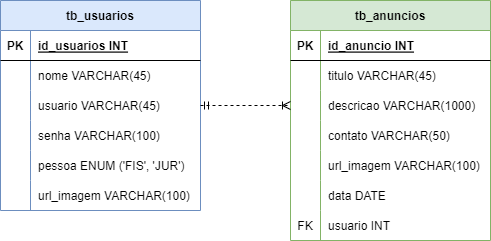

The diagram above was exported from draw.io. Its source (the exported page's mxGraphModel, read from the mxfile embedded in the PNG):
<mxGraphModel dx="868" dy="482" grid="1" gridSize="10" guides="1" tooltips="1" connect="1" arrows="1" fold="1" page="1" pageScale="1" pageWidth="827" pageHeight="1169" math="0" shadow="0">
  <root>
    <mxCell id="0" />
    <mxCell id="1" parent="0" />
    <mxCell id="rjDNJNO1jr63NZGAQnfh-1" value="tb_usuarios" style="shape=table;startSize=30;container=1;collapsible=1;childLayout=tableLayout;fixedRows=1;rowLines=0;fontStyle=1;align=center;resizeLast=1;fillColor=#dae8fc;strokeColor=#6c8ebf;" vertex="1" parent="1">
      <mxGeometry x="90" y="30" width="200" height="210" as="geometry" />
    </mxCell>
    <mxCell id="rjDNJNO1jr63NZGAQnfh-2" value="" style="shape=tableRow;horizontal=0;startSize=0;swimlaneHead=0;swimlaneBody=0;fillColor=none;collapsible=0;dropTarget=0;points=[[0,0.5],[1,0.5]];portConstraint=eastwest;top=0;left=0;right=0;bottom=1;" vertex="1" parent="rjDNJNO1jr63NZGAQnfh-1">
      <mxGeometry y="30" width="200" height="30" as="geometry" />
    </mxCell>
    <mxCell id="rjDNJNO1jr63NZGAQnfh-3" value="PK" style="shape=partialRectangle;connectable=0;fillColor=none;top=0;left=0;bottom=0;right=0;fontStyle=1;overflow=hidden;" vertex="1" parent="rjDNJNO1jr63NZGAQnfh-2">
      <mxGeometry width="30" height="30" as="geometry">
        <mxRectangle width="30" height="30" as="alternateBounds" />
      </mxGeometry>
    </mxCell>
    <mxCell id="rjDNJNO1jr63NZGAQnfh-4" value="id_usuarios INT" style="shape=partialRectangle;connectable=0;fillColor=none;top=0;left=0;bottom=0;right=0;align=left;spacingLeft=6;fontStyle=5;overflow=hidden;" vertex="1" parent="rjDNJNO1jr63NZGAQnfh-2">
      <mxGeometry x="30" width="170" height="30" as="geometry">
        <mxRectangle width="170" height="30" as="alternateBounds" />
      </mxGeometry>
    </mxCell>
    <mxCell id="rjDNJNO1jr63NZGAQnfh-5" value="" style="shape=tableRow;horizontal=0;startSize=0;swimlaneHead=0;swimlaneBody=0;fillColor=none;collapsible=0;dropTarget=0;points=[[0,0.5],[1,0.5]];portConstraint=eastwest;top=0;left=0;right=0;bottom=0;" vertex="1" parent="rjDNJNO1jr63NZGAQnfh-1">
      <mxGeometry y="60" width="200" height="30" as="geometry" />
    </mxCell>
    <mxCell id="rjDNJNO1jr63NZGAQnfh-6" value="" style="shape=partialRectangle;connectable=0;fillColor=none;top=0;left=0;bottom=0;right=0;editable=1;overflow=hidden;" vertex="1" parent="rjDNJNO1jr63NZGAQnfh-5">
      <mxGeometry width="30" height="30" as="geometry">
        <mxRectangle width="30" height="30" as="alternateBounds" />
      </mxGeometry>
    </mxCell>
    <mxCell id="rjDNJNO1jr63NZGAQnfh-7" value="nome VARCHAR(45)" style="shape=partialRectangle;connectable=0;fillColor=none;top=0;left=0;bottom=0;right=0;align=left;spacingLeft=6;overflow=hidden;" vertex="1" parent="rjDNJNO1jr63NZGAQnfh-5">
      <mxGeometry x="30" width="170" height="30" as="geometry">
        <mxRectangle width="170" height="30" as="alternateBounds" />
      </mxGeometry>
    </mxCell>
    <mxCell id="rjDNJNO1jr63NZGAQnfh-8" value="" style="shape=tableRow;horizontal=0;startSize=0;swimlaneHead=0;swimlaneBody=0;fillColor=none;collapsible=0;dropTarget=0;points=[[0,0.5],[1,0.5]];portConstraint=eastwest;top=0;left=0;right=0;bottom=0;" vertex="1" parent="rjDNJNO1jr63NZGAQnfh-1">
      <mxGeometry y="90" width="200" height="30" as="geometry" />
    </mxCell>
    <mxCell id="rjDNJNO1jr63NZGAQnfh-9" value="" style="shape=partialRectangle;connectable=0;fillColor=none;top=0;left=0;bottom=0;right=0;editable=1;overflow=hidden;" vertex="1" parent="rjDNJNO1jr63NZGAQnfh-8">
      <mxGeometry width="30" height="30" as="geometry">
        <mxRectangle width="30" height="30" as="alternateBounds" />
      </mxGeometry>
    </mxCell>
    <mxCell id="rjDNJNO1jr63NZGAQnfh-10" value="usuario VARCHAR(45)" style="shape=partialRectangle;connectable=0;fillColor=none;top=0;left=0;bottom=0;right=0;align=left;spacingLeft=6;overflow=hidden;" vertex="1" parent="rjDNJNO1jr63NZGAQnfh-8">
      <mxGeometry x="30" width="170" height="30" as="geometry">
        <mxRectangle width="170" height="30" as="alternateBounds" />
      </mxGeometry>
    </mxCell>
    <mxCell id="rjDNJNO1jr63NZGAQnfh-11" value="" style="shape=tableRow;horizontal=0;startSize=0;swimlaneHead=0;swimlaneBody=0;fillColor=none;collapsible=0;dropTarget=0;points=[[0,0.5],[1,0.5]];portConstraint=eastwest;top=0;left=0;right=0;bottom=0;" vertex="1" parent="rjDNJNO1jr63NZGAQnfh-1">
      <mxGeometry y="120" width="200" height="30" as="geometry" />
    </mxCell>
    <mxCell id="rjDNJNO1jr63NZGAQnfh-12" value="" style="shape=partialRectangle;connectable=0;fillColor=none;top=0;left=0;bottom=0;right=0;editable=1;overflow=hidden;" vertex="1" parent="rjDNJNO1jr63NZGAQnfh-11">
      <mxGeometry width="30" height="30" as="geometry">
        <mxRectangle width="30" height="30" as="alternateBounds" />
      </mxGeometry>
    </mxCell>
    <mxCell id="rjDNJNO1jr63NZGAQnfh-13" value="senha VARCHAR(100)" style="shape=partialRectangle;connectable=0;fillColor=none;top=0;left=0;bottom=0;right=0;align=left;spacingLeft=6;overflow=hidden;" vertex="1" parent="rjDNJNO1jr63NZGAQnfh-11">
      <mxGeometry x="30" width="170" height="30" as="geometry">
        <mxRectangle width="170" height="30" as="alternateBounds" />
      </mxGeometry>
    </mxCell>
    <mxCell id="rjDNJNO1jr63NZGAQnfh-30" style="shape=tableRow;horizontal=0;startSize=0;swimlaneHead=0;swimlaneBody=0;fillColor=none;collapsible=0;dropTarget=0;points=[[0,0.5],[1,0.5]];portConstraint=eastwest;top=0;left=0;right=0;bottom=0;" vertex="1" parent="rjDNJNO1jr63NZGAQnfh-1">
      <mxGeometry y="150" width="200" height="30" as="geometry" />
    </mxCell>
    <mxCell id="rjDNJNO1jr63NZGAQnfh-31" style="shape=partialRectangle;connectable=0;fillColor=none;top=0;left=0;bottom=0;right=0;editable=1;overflow=hidden;" vertex="1" parent="rjDNJNO1jr63NZGAQnfh-30">
      <mxGeometry width="30" height="30" as="geometry">
        <mxRectangle width="30" height="30" as="alternateBounds" />
      </mxGeometry>
    </mxCell>
    <mxCell id="rjDNJNO1jr63NZGAQnfh-32" value="pessoa ENUM ('FIS', 'JUR')" style="shape=partialRectangle;connectable=0;fillColor=none;top=0;left=0;bottom=0;right=0;align=left;spacingLeft=6;overflow=hidden;" vertex="1" parent="rjDNJNO1jr63NZGAQnfh-30">
      <mxGeometry x="30" width="170" height="30" as="geometry">
        <mxRectangle width="170" height="30" as="alternateBounds" />
      </mxGeometry>
    </mxCell>
    <mxCell id="rjDNJNO1jr63NZGAQnfh-27" style="shape=tableRow;horizontal=0;startSize=0;swimlaneHead=0;swimlaneBody=0;fillColor=none;collapsible=0;dropTarget=0;points=[[0,0.5],[1,0.5]];portConstraint=eastwest;top=0;left=0;right=0;bottom=0;" vertex="1" parent="rjDNJNO1jr63NZGAQnfh-1">
      <mxGeometry y="180" width="200" height="30" as="geometry" />
    </mxCell>
    <mxCell id="rjDNJNO1jr63NZGAQnfh-28" style="shape=partialRectangle;connectable=0;fillColor=none;top=0;left=0;bottom=0;right=0;editable=1;overflow=hidden;" vertex="1" parent="rjDNJNO1jr63NZGAQnfh-27">
      <mxGeometry width="30" height="30" as="geometry">
        <mxRectangle width="30" height="30" as="alternateBounds" />
      </mxGeometry>
    </mxCell>
    <mxCell id="rjDNJNO1jr63NZGAQnfh-29" value="url_imagem VARCHAR(100)" style="shape=partialRectangle;connectable=0;fillColor=none;top=0;left=0;bottom=0;right=0;align=left;spacingLeft=6;overflow=hidden;" vertex="1" parent="rjDNJNO1jr63NZGAQnfh-27">
      <mxGeometry x="30" width="170" height="30" as="geometry">
        <mxRectangle width="170" height="30" as="alternateBounds" />
      </mxGeometry>
    </mxCell>
    <mxCell id="rjDNJNO1jr63NZGAQnfh-14" value="tb_anuncios" style="shape=table;startSize=30;container=1;collapsible=1;childLayout=tableLayout;fixedRows=1;rowLines=0;fontStyle=1;align=center;resizeLast=1;fillColor=#d5e8d4;strokeColor=#82b366;" vertex="1" parent="1">
      <mxGeometry x="380" y="30" width="200" height="240" as="geometry" />
    </mxCell>
    <mxCell id="rjDNJNO1jr63NZGAQnfh-15" value="" style="shape=tableRow;horizontal=0;startSize=0;swimlaneHead=0;swimlaneBody=0;fillColor=none;collapsible=0;dropTarget=0;points=[[0,0.5],[1,0.5]];portConstraint=eastwest;top=0;left=0;right=0;bottom=1;" vertex="1" parent="rjDNJNO1jr63NZGAQnfh-14">
      <mxGeometry y="30" width="200" height="30" as="geometry" />
    </mxCell>
    <mxCell id="rjDNJNO1jr63NZGAQnfh-16" value="PK" style="shape=partialRectangle;connectable=0;fillColor=none;top=0;left=0;bottom=0;right=0;fontStyle=1;overflow=hidden;" vertex="1" parent="rjDNJNO1jr63NZGAQnfh-15">
      <mxGeometry width="30" height="30" as="geometry">
        <mxRectangle width="30" height="30" as="alternateBounds" />
      </mxGeometry>
    </mxCell>
    <mxCell id="rjDNJNO1jr63NZGAQnfh-17" value="id_anuncio INT" style="shape=partialRectangle;connectable=0;fillColor=none;top=0;left=0;bottom=0;right=0;align=left;spacingLeft=6;fontStyle=5;overflow=hidden;" vertex="1" parent="rjDNJNO1jr63NZGAQnfh-15">
      <mxGeometry x="30" width="170" height="30" as="geometry">
        <mxRectangle width="170" height="30" as="alternateBounds" />
      </mxGeometry>
    </mxCell>
    <mxCell id="rjDNJNO1jr63NZGAQnfh-18" value="" style="shape=tableRow;horizontal=0;startSize=0;swimlaneHead=0;swimlaneBody=0;fillColor=none;collapsible=0;dropTarget=0;points=[[0,0.5],[1,0.5]];portConstraint=eastwest;top=0;left=0;right=0;bottom=0;" vertex="1" parent="rjDNJNO1jr63NZGAQnfh-14">
      <mxGeometry y="60" width="200" height="30" as="geometry" />
    </mxCell>
    <mxCell id="rjDNJNO1jr63NZGAQnfh-19" value="" style="shape=partialRectangle;connectable=0;fillColor=none;top=0;left=0;bottom=0;right=0;editable=1;overflow=hidden;" vertex="1" parent="rjDNJNO1jr63NZGAQnfh-18">
      <mxGeometry width="30" height="30" as="geometry">
        <mxRectangle width="30" height="30" as="alternateBounds" />
      </mxGeometry>
    </mxCell>
    <mxCell id="rjDNJNO1jr63NZGAQnfh-20" value="titulo VARCHAR(45)" style="shape=partialRectangle;connectable=0;fillColor=none;top=0;left=0;bottom=0;right=0;align=left;spacingLeft=6;overflow=hidden;" vertex="1" parent="rjDNJNO1jr63NZGAQnfh-18">
      <mxGeometry x="30" width="170" height="30" as="geometry">
        <mxRectangle width="170" height="30" as="alternateBounds" />
      </mxGeometry>
    </mxCell>
    <mxCell id="rjDNJNO1jr63NZGAQnfh-21" value="" style="shape=tableRow;horizontal=0;startSize=0;swimlaneHead=0;swimlaneBody=0;fillColor=none;collapsible=0;dropTarget=0;points=[[0,0.5],[1,0.5]];portConstraint=eastwest;top=0;left=0;right=0;bottom=0;" vertex="1" parent="rjDNJNO1jr63NZGAQnfh-14">
      <mxGeometry y="90" width="200" height="30" as="geometry" />
    </mxCell>
    <mxCell id="rjDNJNO1jr63NZGAQnfh-22" value="" style="shape=partialRectangle;connectable=0;fillColor=none;top=0;left=0;bottom=0;right=0;editable=1;overflow=hidden;" vertex="1" parent="rjDNJNO1jr63NZGAQnfh-21">
      <mxGeometry width="30" height="30" as="geometry">
        <mxRectangle width="30" height="30" as="alternateBounds" />
      </mxGeometry>
    </mxCell>
    <mxCell id="rjDNJNO1jr63NZGAQnfh-23" value="descricao VARCHAR(1000)" style="shape=partialRectangle;connectable=0;fillColor=none;top=0;left=0;bottom=0;right=0;align=left;spacingLeft=6;overflow=hidden;" vertex="1" parent="rjDNJNO1jr63NZGAQnfh-21">
      <mxGeometry x="30" width="170" height="30" as="geometry">
        <mxRectangle width="170" height="30" as="alternateBounds" />
      </mxGeometry>
    </mxCell>
    <mxCell id="rjDNJNO1jr63NZGAQnfh-24" value="" style="shape=tableRow;horizontal=0;startSize=0;swimlaneHead=0;swimlaneBody=0;fillColor=none;collapsible=0;dropTarget=0;points=[[0,0.5],[1,0.5]];portConstraint=eastwest;top=0;left=0;right=0;bottom=0;" vertex="1" parent="rjDNJNO1jr63NZGAQnfh-14">
      <mxGeometry y="120" width="200" height="30" as="geometry" />
    </mxCell>
    <mxCell id="rjDNJNO1jr63NZGAQnfh-25" value="" style="shape=partialRectangle;connectable=0;fillColor=none;top=0;left=0;bottom=0;right=0;editable=1;overflow=hidden;" vertex="1" parent="rjDNJNO1jr63NZGAQnfh-24">
      <mxGeometry width="30" height="30" as="geometry">
        <mxRectangle width="30" height="30" as="alternateBounds" />
      </mxGeometry>
    </mxCell>
    <mxCell id="rjDNJNO1jr63NZGAQnfh-26" value="contato VARCHAR(50)" style="shape=partialRectangle;connectable=0;fillColor=none;top=0;left=0;bottom=0;right=0;align=left;spacingLeft=6;overflow=hidden;" vertex="1" parent="rjDNJNO1jr63NZGAQnfh-24">
      <mxGeometry x="30" width="170" height="30" as="geometry">
        <mxRectangle width="170" height="30" as="alternateBounds" />
      </mxGeometry>
    </mxCell>
    <mxCell id="rjDNJNO1jr63NZGAQnfh-39" style="shape=tableRow;horizontal=0;startSize=0;swimlaneHead=0;swimlaneBody=0;fillColor=none;collapsible=0;dropTarget=0;points=[[0,0.5],[1,0.5]];portConstraint=eastwest;top=0;left=0;right=0;bottom=0;" vertex="1" parent="rjDNJNO1jr63NZGAQnfh-14">
      <mxGeometry y="150" width="200" height="30" as="geometry" />
    </mxCell>
    <mxCell id="rjDNJNO1jr63NZGAQnfh-40" style="shape=partialRectangle;connectable=0;fillColor=none;top=0;left=0;bottom=0;right=0;editable=1;overflow=hidden;" vertex="1" parent="rjDNJNO1jr63NZGAQnfh-39">
      <mxGeometry width="30" height="30" as="geometry">
        <mxRectangle width="30" height="30" as="alternateBounds" />
      </mxGeometry>
    </mxCell>
    <mxCell id="rjDNJNO1jr63NZGAQnfh-41" value="url_imagem VARCHAR(100)" style="shape=partialRectangle;connectable=0;fillColor=none;top=0;left=0;bottom=0;right=0;align=left;spacingLeft=6;overflow=hidden;" vertex="1" parent="rjDNJNO1jr63NZGAQnfh-39">
      <mxGeometry x="30" width="170" height="30" as="geometry">
        <mxRectangle width="170" height="30" as="alternateBounds" />
      </mxGeometry>
    </mxCell>
    <mxCell id="rjDNJNO1jr63NZGAQnfh-36" style="shape=tableRow;horizontal=0;startSize=0;swimlaneHead=0;swimlaneBody=0;fillColor=none;collapsible=0;dropTarget=0;points=[[0,0.5],[1,0.5]];portConstraint=eastwest;top=0;left=0;right=0;bottom=0;" vertex="1" parent="rjDNJNO1jr63NZGAQnfh-14">
      <mxGeometry y="180" width="200" height="30" as="geometry" />
    </mxCell>
    <mxCell id="rjDNJNO1jr63NZGAQnfh-37" style="shape=partialRectangle;connectable=0;fillColor=none;top=0;left=0;bottom=0;right=0;editable=1;overflow=hidden;" vertex="1" parent="rjDNJNO1jr63NZGAQnfh-36">
      <mxGeometry width="30" height="30" as="geometry">
        <mxRectangle width="30" height="30" as="alternateBounds" />
      </mxGeometry>
    </mxCell>
    <mxCell id="rjDNJNO1jr63NZGAQnfh-38" value="data DATE" style="shape=partialRectangle;connectable=0;fillColor=none;top=0;left=0;bottom=0;right=0;align=left;spacingLeft=6;overflow=hidden;" vertex="1" parent="rjDNJNO1jr63NZGAQnfh-36">
      <mxGeometry x="30" width="170" height="30" as="geometry">
        <mxRectangle width="170" height="30" as="alternateBounds" />
      </mxGeometry>
    </mxCell>
    <mxCell id="rjDNJNO1jr63NZGAQnfh-33" style="shape=tableRow;horizontal=0;startSize=0;swimlaneHead=0;swimlaneBody=0;fillColor=none;collapsible=0;dropTarget=0;points=[[0,0.5],[1,0.5]];portConstraint=eastwest;top=0;left=0;right=0;bottom=0;" vertex="1" parent="rjDNJNO1jr63NZGAQnfh-14">
      <mxGeometry y="210" width="200" height="30" as="geometry" />
    </mxCell>
    <mxCell id="rjDNJNO1jr63NZGAQnfh-34" value="FK" style="shape=partialRectangle;connectable=0;fillColor=none;top=0;left=0;bottom=0;right=0;editable=1;overflow=hidden;" vertex="1" parent="rjDNJNO1jr63NZGAQnfh-33">
      <mxGeometry width="30" height="30" as="geometry">
        <mxRectangle width="30" height="30" as="alternateBounds" />
      </mxGeometry>
    </mxCell>
    <mxCell id="rjDNJNO1jr63NZGAQnfh-35" value="usuario INT" style="shape=partialRectangle;connectable=0;fillColor=none;top=0;left=0;bottom=0;right=0;align=left;spacingLeft=6;overflow=hidden;" vertex="1" parent="rjDNJNO1jr63NZGAQnfh-33">
      <mxGeometry x="30" width="170" height="30" as="geometry">
        <mxRectangle width="170" height="30" as="alternateBounds" />
      </mxGeometry>
    </mxCell>
    <mxCell id="rjDNJNO1jr63NZGAQnfh-42" value="" style="edgeStyle=entityRelationEdgeStyle;fontSize=12;html=1;endArrow=ERoneToMany;startArrow=ERmandOne;rounded=0;exitX=1;exitY=0.5;exitDx=0;exitDy=0;entryX=0;entryY=0.5;entryDx=0;entryDy=0;dashed=1;" edge="1" parent="1" source="rjDNJNO1jr63NZGAQnfh-8" target="rjDNJNO1jr63NZGAQnfh-21">
      <mxGeometry width="100" height="100" relative="1" as="geometry">
        <mxPoint x="360" y="300" as="sourcePoint" />
        <mxPoint x="460" y="200" as="targetPoint" />
      </mxGeometry>
    </mxCell>
  </root>
</mxGraphModel>